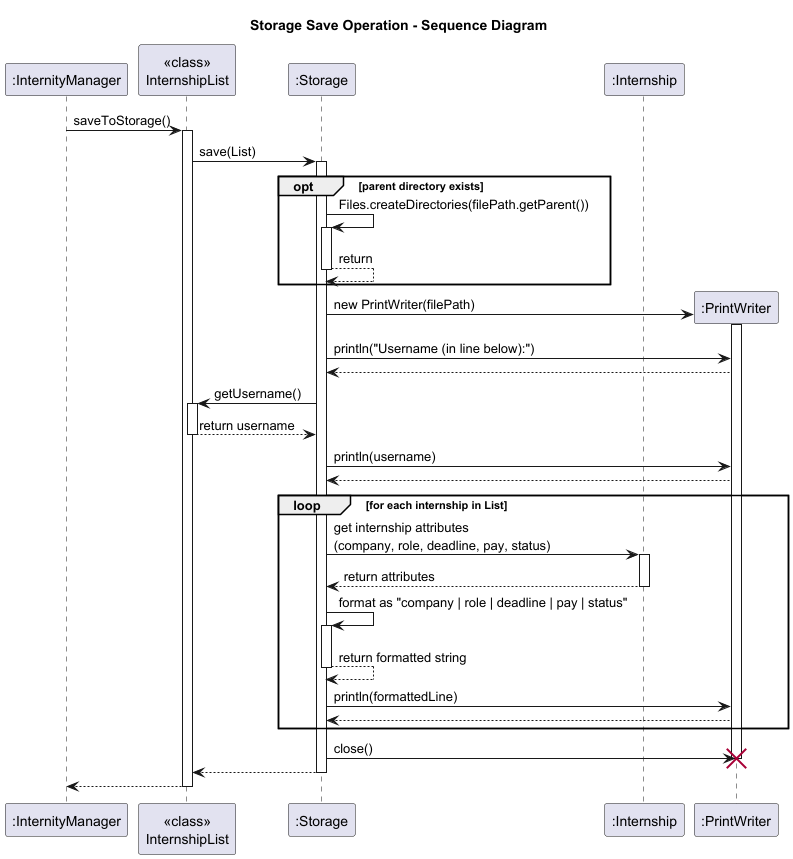

The diagram above was rendered by PlantUML. Its source (embedded in the PNG):
@startuml
title Storage Save Operation - Sequence Diagram

participant ":InternityManager" as IM
participant "<<class>>\nInternshipList" as IL
participant ":Storage" as S
participant ":Internship" as Intern

IM -> IL: saveToStorage()
activate IL
IL -> S: save(List)
activate S

' === Directory check with nested activation ===
opt parent directory exists
    S -> S: Files.createDirectories(filePath.getParent())
    activate S
    S --> S: return
    deactivate S
end

' === Continue with save process ===
create ":PrintWriter" as PW
S -> PW**: new PrintWriter(filePath)
activate PW

S -> PW: println("Username (in line below):")
PW --> S
S -> IL: getUsername()
activate IL
IL --> S: return username
deactivate IL
S -> PW: println(username)
PW --> S

loop for each internship in List
    S -> Intern: get internship attributes\n(company, role, deadline, pay, status)
    activate Intern
    Intern --> S: return attributes
    deactivate Intern

    S -> S: format as "company | role | deadline | pay | status"
    activate S
    S --> S: return formatted string
    deactivate S

    S -> PW: println(formattedLine)
    PW --> S
end

S -> PW: close()
deactivate PW
destroy PW

S --> IL
deactivate S
IL --> IM
deactivate IL
@enduml